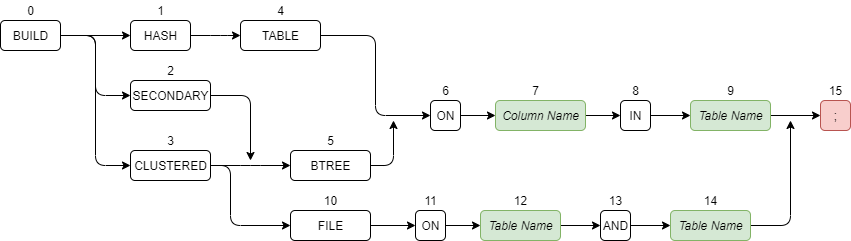

The diagram above was exported from draw.io. Its source (the exported page's mxGraphModel, read from the mxfile embedded in the PNG):
<mxGraphModel dx="1422" dy="755" grid="1" gridSize="10" guides="1" tooltips="1" connect="1" arrows="1" fold="1" page="1" pageScale="1" pageWidth="850" pageHeight="1100" math="0" shadow="0">
  <root>
    <mxCell id="0" />
    <mxCell id="1" parent="0" />
    <mxCell id="w54cBLAl5rAkxmdbFsFD-27" style="edgeStyle=orthogonalEdgeStyle;orthogonalLoop=1;jettySize=auto;html=1;exitX=1;exitY=0.5;exitDx=0;exitDy=0;entryX=0;entryY=0.5;entryDx=0;entryDy=0;" parent="1" source="w54cBLAl5rAkxmdbFsFD-1" target="w54cBLAl5rAkxmdbFsFD-110" edge="1">
      <mxGeometry relative="1" as="geometry">
        <mxPoint x="190" y="95" as="targetPoint" />
      </mxGeometry>
    </mxCell>
    <mxCell id="w54cBLAl5rAkxmdbFsFD-126" style="edgeStyle=orthogonalEdgeStyle;orthogonalLoop=1;jettySize=auto;html=1;exitX=1;exitY=0.5;exitDx=0;exitDy=0;entryX=0;entryY=0.5;entryDx=0;entryDy=0;" parent="1" source="w54cBLAl5rAkxmdbFsFD-1" target="w54cBLAl5rAkxmdbFsFD-112" edge="1">
      <mxGeometry relative="1" as="geometry" />
    </mxCell>
    <mxCell id="w54cBLAl5rAkxmdbFsFD-127" style="edgeStyle=orthogonalEdgeStyle;orthogonalLoop=1;jettySize=auto;html=1;exitX=1;exitY=0.5;exitDx=0;exitDy=0;entryX=0;entryY=0.5;entryDx=0;entryDy=0;" parent="1" source="w54cBLAl5rAkxmdbFsFD-1" target="w54cBLAl5rAkxmdbFsFD-114" edge="1">
      <mxGeometry relative="1" as="geometry" />
    </mxCell>
    <mxCell id="w54cBLAl5rAkxmdbFsFD-1" value="BUILD" style="html=1;rounded=1;" parent="1" vertex="1">
      <mxGeometry x="40" y="80" width="60" height="30" as="geometry" />
    </mxCell>
    <mxCell id="w54cBLAl5rAkxmdbFsFD-2" value="0" style="text;html=1;align=center;verticalAlign=middle;resizable=0;points=[];autosize=1;rounded=1;" parent="1" vertex="1">
      <mxGeometry x="60" y="60" width="20" height="20" as="geometry" />
    </mxCell>
    <mxCell id="w54cBLAl5rAkxmdbFsFD-29" style="edgeStyle=orthogonalEdgeStyle;orthogonalLoop=1;jettySize=auto;html=1;exitX=1;exitY=0.5;exitDx=0;exitDy=0;" parent="1" source="w54cBLAl5rAkxmdbFsFD-110" edge="1">
      <mxGeometry relative="1" as="geometry">
        <mxPoint x="300" y="95" as="sourcePoint" />
        <mxPoint x="290" y="220" as="targetPoint" />
      </mxGeometry>
    </mxCell>
    <mxCell id="w54cBLAl5rAkxmdbFsFD-53" value=";" style="html=1;fillColor=#f8cecc;strokeColor=#b85450;rounded=1;" parent="1" vertex="1">
      <mxGeometry x="860" y="160" width="30" height="30" as="geometry" />
    </mxCell>
    <mxCell id="w54cBLAl5rAkxmdbFsFD-54" value="15" style="text;html=1;align=center;verticalAlign=middle;resizable=0;points=[];autosize=1;rounded=1;" parent="1" vertex="1">
      <mxGeometry x="860" y="140" width="30" height="20" as="geometry" />
    </mxCell>
    <mxCell id="w54cBLAl5rAkxmdbFsFD-76" style="edgeStyle=orthogonalEdgeStyle;orthogonalLoop=1;jettySize=auto;html=1;exitX=1;exitY=0.5;exitDx=0;exitDy=0;entryX=0;entryY=0.5;entryDx=0;entryDy=0;" parent="1" source="w54cBLAl5rAkxmdbFsFD-62" target="w54cBLAl5rAkxmdbFsFD-74" edge="1">
      <mxGeometry relative="1" as="geometry">
        <mxPoint x="620" y="175" as="targetPoint" />
      </mxGeometry>
    </mxCell>
    <mxCell id="w54cBLAl5rAkxmdbFsFD-62" value="ON" style="html=1;rounded=1;" parent="1" vertex="1">
      <mxGeometry x="470" y="160" width="30" height="30" as="geometry" />
    </mxCell>
    <mxCell id="w54cBLAl5rAkxmdbFsFD-63" value="6" style="text;html=1;align=center;verticalAlign=middle;resizable=0;points=[];autosize=1;rounded=1;" parent="1" vertex="1">
      <mxGeometry x="475" y="140" width="20" height="20" as="geometry" />
    </mxCell>
    <mxCell id="w54cBLAl5rAkxmdbFsFD-209" style="edgeStyle=orthogonalEdgeStyle;orthogonalLoop=1;jettySize=auto;html=1;exitX=1;exitY=0.5;exitDx=0;exitDy=0;entryX=0;entryY=0.5;entryDx=0;entryDy=0;" parent="1" source="w54cBLAl5rAkxmdbFsFD-74" target="w54cBLAl5rAkxmdbFsFD-207" edge="1">
      <mxGeometry relative="1" as="geometry" />
    </mxCell>
    <mxCell id="w54cBLAl5rAkxmdbFsFD-74" value="&lt;i&gt;Column Name&lt;/i&gt;" style="html=1;fillColor=#d5e8d4;strokeColor=#82b366;rounded=1;" parent="1" vertex="1">
      <mxGeometry x="535" y="160" width="90" height="30" as="geometry" />
    </mxCell>
    <mxCell id="w54cBLAl5rAkxmdbFsFD-75" value="7" style="text;html=1;align=center;verticalAlign=middle;resizable=0;points=[];autosize=1;rounded=1;" parent="1" vertex="1">
      <mxGeometry x="565" y="140" width="20" height="20" as="geometry" />
    </mxCell>
    <mxCell id="w54cBLAl5rAkxmdbFsFD-110" value="SECONDARY" style="html=1;rounded=1;" parent="1" vertex="1">
      <mxGeometry x="170" y="140" width="80" height="30" as="geometry" />
    </mxCell>
    <mxCell id="w54cBLAl5rAkxmdbFsFD-111" value="2" style="text;html=1;align=center;verticalAlign=middle;resizable=0;points=[];autosize=1;rounded=1;" parent="1" vertex="1">
      <mxGeometry x="200" y="120" width="20" height="20" as="geometry" />
    </mxCell>
    <mxCell id="w54cBLAl5rAkxmdbFsFD-190" style="edgeStyle=orthogonalEdgeStyle;orthogonalLoop=1;jettySize=auto;html=1;exitX=1;exitY=0.5;exitDx=0;exitDy=0;entryX=0;entryY=0.5;entryDx=0;entryDy=0;" parent="1" source="w54cBLAl5rAkxmdbFsFD-112" target="w54cBLAl5rAkxmdbFsFD-194" edge="1">
      <mxGeometry relative="1" as="geometry">
        <mxPoint x="400" y="75" as="targetPoint" />
        <Array as="points">
          <mxPoint x="290" y="225" />
          <mxPoint x="290" y="225" />
        </Array>
      </mxGeometry>
    </mxCell>
    <mxCell id="w54cBLAl5rAkxmdbFsFD-198" style="edgeStyle=orthogonalEdgeStyle;orthogonalLoop=1;jettySize=auto;html=1;exitX=1;exitY=0.5;exitDx=0;exitDy=0;entryX=0;entryY=0.5;entryDx=0;entryDy=0;" parent="1" source="w54cBLAl5rAkxmdbFsFD-112" target="w54cBLAl5rAkxmdbFsFD-196" edge="1">
      <mxGeometry relative="1" as="geometry">
        <Array as="points">
          <mxPoint x="270" y="225" />
          <mxPoint x="270" y="285" />
        </Array>
      </mxGeometry>
    </mxCell>
    <mxCell id="w54cBLAl5rAkxmdbFsFD-112" value="CLUSTERED" style="html=1;rounded=1;" parent="1" vertex="1">
      <mxGeometry x="170" y="210" width="80" height="30" as="geometry" />
    </mxCell>
    <mxCell id="w54cBLAl5rAkxmdbFsFD-113" value="1" style="text;html=1;align=center;verticalAlign=middle;resizable=0;points=[];autosize=1;rounded=1;" parent="1" vertex="1">
      <mxGeometry x="190" y="60" width="20" height="20" as="geometry" />
    </mxCell>
    <mxCell id="w54cBLAl5rAkxmdbFsFD-191" style="edgeStyle=orthogonalEdgeStyle;orthogonalLoop=1;jettySize=auto;html=1;exitX=1;exitY=0.5;exitDx=0;exitDy=0;entryX=0;entryY=0.5;entryDx=0;entryDy=0;" parent="1" source="w54cBLAl5rAkxmdbFsFD-114" target="w54cBLAl5rAkxmdbFsFD-201" edge="1">
      <mxGeometry relative="1" as="geometry">
        <mxPoint x="380" y="95" as="targetPoint" />
        <Array as="points">
          <mxPoint x="260" y="95" />
          <mxPoint x="260" y="95" />
        </Array>
      </mxGeometry>
    </mxCell>
    <mxCell id="w54cBLAl5rAkxmdbFsFD-114" value="HASH" style="html=1;rounded=1;" parent="1" vertex="1">
      <mxGeometry x="170" y="80" width="60" height="30" as="geometry" />
    </mxCell>
    <mxCell id="w54cBLAl5rAkxmdbFsFD-115" value="3" style="text;html=1;align=center;verticalAlign=middle;resizable=0;points=[];autosize=1;rounded=1;" parent="1" vertex="1">
      <mxGeometry x="200" y="190" width="20" height="20" as="geometry" />
    </mxCell>
    <mxCell id="w54cBLAl5rAkxmdbFsFD-203" style="edgeStyle=orthogonalEdgeStyle;orthogonalLoop=1;jettySize=auto;html=1;exitX=1;exitY=0.5;exitDx=0;exitDy=0;" parent="1" source="w54cBLAl5rAkxmdbFsFD-194" edge="1">
      <mxGeometry relative="1" as="geometry">
        <mxPoint x="433" y="180" as="targetPoint" />
      </mxGeometry>
    </mxCell>
    <mxCell id="w54cBLAl5rAkxmdbFsFD-194" value="BTREE" style="html=1;rounded=1;" parent="1" vertex="1">
      <mxGeometry x="330" y="210" width="80" height="30" as="geometry" />
    </mxCell>
    <mxCell id="w54cBLAl5rAkxmdbFsFD-195" value="5" style="text;html=1;align=center;verticalAlign=middle;resizable=0;points=[];autosize=1;rounded=1;" parent="1" vertex="1">
      <mxGeometry x="360" y="190" width="20" height="20" as="geometry" />
    </mxCell>
    <mxCell id="w54cBLAl5rAkxmdbFsFD-220" style="edgeStyle=orthogonalEdgeStyle;orthogonalLoop=1;jettySize=auto;html=1;exitX=1;exitY=0.5;exitDx=0;exitDy=0;entryX=0;entryY=0.5;entryDx=0;entryDy=0;" parent="1" source="w54cBLAl5rAkxmdbFsFD-196" target="w54cBLAl5rAkxmdbFsFD-212" edge="1">
      <mxGeometry relative="1" as="geometry" />
    </mxCell>
    <mxCell id="w54cBLAl5rAkxmdbFsFD-196" value="FILE" style="html=1;rounded=1;" parent="1" vertex="1">
      <mxGeometry x="330" y="270" width="80" height="30" as="geometry" />
    </mxCell>
    <mxCell id="w54cBLAl5rAkxmdbFsFD-197" value="10" style="text;html=1;align=center;verticalAlign=middle;resizable=0;points=[];autosize=1;rounded=1;" parent="1" vertex="1">
      <mxGeometry x="355" y="250" width="30" height="20" as="geometry" />
    </mxCell>
    <mxCell id="w54cBLAl5rAkxmdbFsFD-204" style="edgeStyle=orthogonalEdgeStyle;orthogonalLoop=1;jettySize=auto;html=1;exitX=1;exitY=0.5;exitDx=0;exitDy=0;entryX=0;entryY=0.5;entryDx=0;entryDy=0;" parent="1" source="w54cBLAl5rAkxmdbFsFD-201" target="w54cBLAl5rAkxmdbFsFD-62" edge="1">
      <mxGeometry relative="1" as="geometry" />
    </mxCell>
    <mxCell id="w54cBLAl5rAkxmdbFsFD-201" value="TABLE" style="html=1;rounded=1;" parent="1" vertex="1">
      <mxGeometry x="280" y="80" width="80" height="30" as="geometry" />
    </mxCell>
    <mxCell id="w54cBLAl5rAkxmdbFsFD-202" value="4" style="text;html=1;align=center;verticalAlign=middle;resizable=0;points=[];autosize=1;rounded=1;" parent="1" vertex="1">
      <mxGeometry x="310" y="60" width="20" height="20" as="geometry" />
    </mxCell>
    <mxCell id="w54cBLAl5rAkxmdbFsFD-211" style="edgeStyle=orthogonalEdgeStyle;orthogonalLoop=1;jettySize=auto;html=1;exitX=1;exitY=0.5;exitDx=0;exitDy=0;entryX=0;entryY=0.5;entryDx=0;entryDy=0;" parent="1" source="w54cBLAl5rAkxmdbFsFD-205" target="w54cBLAl5rAkxmdbFsFD-53" edge="1">
      <mxGeometry relative="1" as="geometry" />
    </mxCell>
    <mxCell id="w54cBLAl5rAkxmdbFsFD-205" value="&lt;i&gt;Table Name&lt;/i&gt;" style="html=1;fillColor=#d5e8d4;strokeColor=#82b366;rounded=1;" parent="1" vertex="1">
      <mxGeometry x="730" y="160" width="80" height="30" as="geometry" />
    </mxCell>
    <mxCell id="w54cBLAl5rAkxmdbFsFD-206" value="9" style="text;html=1;align=center;verticalAlign=middle;resizable=0;points=[];autosize=1;rounded=1;" parent="1" vertex="1">
      <mxGeometry x="760" y="140" width="20" height="20" as="geometry" />
    </mxCell>
    <mxCell id="w54cBLAl5rAkxmdbFsFD-210" style="edgeStyle=orthogonalEdgeStyle;orthogonalLoop=1;jettySize=auto;html=1;exitX=1;exitY=0.5;exitDx=0;exitDy=0;entryX=0;entryY=0.5;entryDx=0;entryDy=0;" parent="1" source="w54cBLAl5rAkxmdbFsFD-207" target="w54cBLAl5rAkxmdbFsFD-205" edge="1">
      <mxGeometry relative="1" as="geometry" />
    </mxCell>
    <mxCell id="w54cBLAl5rAkxmdbFsFD-207" value="IN" style="html=1;rounded=1;" parent="1" vertex="1">
      <mxGeometry x="660" y="160" width="30" height="30" as="geometry" />
    </mxCell>
    <mxCell id="w54cBLAl5rAkxmdbFsFD-208" value="8" style="text;html=1;align=center;verticalAlign=middle;resizable=0;points=[];autosize=1;rounded=1;" parent="1" vertex="1">
      <mxGeometry x="665" y="140" width="20" height="20" as="geometry" />
    </mxCell>
    <mxCell id="w54cBLAl5rAkxmdbFsFD-221" style="edgeStyle=orthogonalEdgeStyle;orthogonalLoop=1;jettySize=auto;html=1;exitX=1;exitY=0.5;exitDx=0;exitDy=0;entryX=0;entryY=0.5;entryDx=0;entryDy=0;" parent="1" source="w54cBLAl5rAkxmdbFsFD-212" target="w54cBLAl5rAkxmdbFsFD-214" edge="1">
      <mxGeometry relative="1" as="geometry" />
    </mxCell>
    <mxCell id="w54cBLAl5rAkxmdbFsFD-212" value="ON" style="html=1;rounded=1;" parent="1" vertex="1">
      <mxGeometry x="455" y="270" width="30" height="30" as="geometry" />
    </mxCell>
    <mxCell id="w54cBLAl5rAkxmdbFsFD-213" value="11" style="text;html=1;align=center;verticalAlign=middle;resizable=0;points=[];autosize=1;rounded=1;" parent="1" vertex="1">
      <mxGeometry x="455" y="250" width="30" height="20" as="geometry" />
    </mxCell>
    <mxCell id="w54cBLAl5rAkxmdbFsFD-222" style="edgeStyle=orthogonalEdgeStyle;orthogonalLoop=1;jettySize=auto;html=1;exitX=1;exitY=0.5;exitDx=0;exitDy=0;entryX=0;entryY=0.5;entryDx=0;entryDy=0;" parent="1" source="w54cBLAl5rAkxmdbFsFD-214" target="w54cBLAl5rAkxmdbFsFD-218" edge="1">
      <mxGeometry relative="1" as="geometry" />
    </mxCell>
    <mxCell id="w54cBLAl5rAkxmdbFsFD-214" value="&lt;i&gt;Table Name&lt;/i&gt;" style="html=1;fillColor=#d5e8d4;strokeColor=#82b366;rounded=1;" parent="1" vertex="1">
      <mxGeometry x="520" y="270" width="80" height="30" as="geometry" />
    </mxCell>
    <mxCell id="w54cBLAl5rAkxmdbFsFD-215" value="12" style="text;html=1;align=center;verticalAlign=middle;resizable=0;points=[];autosize=1;rounded=1;" parent="1" vertex="1">
      <mxGeometry x="545" y="250" width="30" height="20" as="geometry" />
    </mxCell>
    <mxCell id="zTgZ4qmZ-CqFuH5hgibo-1" style="edgeStyle=orthogonalEdgeStyle;rounded=1;orthogonalLoop=1;jettySize=auto;html=1;exitX=1;exitY=0.5;exitDx=0;exitDy=0;" edge="1" parent="1" source="w54cBLAl5rAkxmdbFsFD-216">
      <mxGeometry relative="1" as="geometry">
        <mxPoint x="830" y="180" as="targetPoint" />
      </mxGeometry>
    </mxCell>
    <mxCell id="w54cBLAl5rAkxmdbFsFD-216" value="&lt;i&gt;Table Name&lt;/i&gt;" style="html=1;fillColor=#d5e8d4;strokeColor=#82b366;rounded=1;" parent="1" vertex="1">
      <mxGeometry x="710" y="270" width="80" height="30" as="geometry" />
    </mxCell>
    <mxCell id="w54cBLAl5rAkxmdbFsFD-217" value="14" style="text;html=1;align=center;verticalAlign=middle;resizable=0;points=[];autosize=1;rounded=1;" parent="1" vertex="1">
      <mxGeometry x="735" y="250" width="30" height="20" as="geometry" />
    </mxCell>
    <mxCell id="w54cBLAl5rAkxmdbFsFD-223" style="edgeStyle=orthogonalEdgeStyle;orthogonalLoop=1;jettySize=auto;html=1;exitX=1;exitY=0.5;exitDx=0;exitDy=0;entryX=0;entryY=0.5;entryDx=0;entryDy=0;" parent="1" source="w54cBLAl5rAkxmdbFsFD-218" target="w54cBLAl5rAkxmdbFsFD-216" edge="1">
      <mxGeometry relative="1" as="geometry" />
    </mxCell>
    <mxCell id="w54cBLAl5rAkxmdbFsFD-218" value="AND" style="html=1;rounded=1;" parent="1" vertex="1">
      <mxGeometry x="640" y="270" width="30" height="30" as="geometry" />
    </mxCell>
    <mxCell id="w54cBLAl5rAkxmdbFsFD-219" value="13" style="text;html=1;align=center;verticalAlign=middle;resizable=0;points=[];autosize=1;rounded=1;" parent="1" vertex="1">
      <mxGeometry x="640" y="250" width="30" height="20" as="geometry" />
    </mxCell>
  </root>
</mxGraphModel>